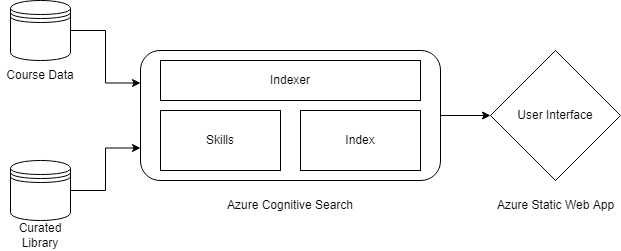

The diagram above was exported from draw.io. Its source (the exported page's mxGraphModel, read from the mxfile embedded in the PNG):
<mxGraphModel dx="1422" dy="762" grid="1" gridSize="10" guides="1" tooltips="1" connect="1" arrows="1" fold="1" page="1" pageScale="1" pageWidth="850" pageHeight="1100" math="0" shadow="0">
  <root>
    <mxCell id="0" />
    <mxCell id="1" parent="0" />
    <mxCell id="g4wEo5SQ9nGvh7h8Ty1Y-10" style="edgeStyle=orthogonalEdgeStyle;rounded=0;orthogonalLoop=1;jettySize=auto;html=1;entryX=0;entryY=0.25;entryDx=0;entryDy=0;" edge="1" parent="1" source="g4wEo5SQ9nGvh7h8Ty1Y-1" target="g4wEo5SQ9nGvh7h8Ty1Y-5">
      <mxGeometry relative="1" as="geometry" />
    </mxCell>
    <mxCell id="g4wEo5SQ9nGvh7h8Ty1Y-1" value="" style="shape=datastore;whiteSpace=wrap;html=1;" vertex="1" parent="1">
      <mxGeometry x="180" y="190" width="60" height="60" as="geometry" />
    </mxCell>
    <mxCell id="g4wEo5SQ9nGvh7h8Ty1Y-9" style="edgeStyle=orthogonalEdgeStyle;rounded=0;orthogonalLoop=1;jettySize=auto;html=1;entryX=0;entryY=0.75;entryDx=0;entryDy=0;" edge="1" parent="1" source="g4wEo5SQ9nGvh7h8Ty1Y-2" target="g4wEo5SQ9nGvh7h8Ty1Y-5">
      <mxGeometry relative="1" as="geometry" />
    </mxCell>
    <mxCell id="g4wEo5SQ9nGvh7h8Ty1Y-2" value="" style="shape=datastore;whiteSpace=wrap;html=1;" vertex="1" parent="1">
      <mxGeometry x="180" y="350" width="60" height="60" as="geometry" />
    </mxCell>
    <mxCell id="g4wEo5SQ9nGvh7h8Ty1Y-3" value="Course Data" style="text;html=1;strokeColor=none;fillColor=none;align=center;verticalAlign=middle;whiteSpace=wrap;rounded=0;" vertex="1" parent="1">
      <mxGeometry x="170" y="250" width="80" height="30" as="geometry" />
    </mxCell>
    <mxCell id="g4wEo5SQ9nGvh7h8Ty1Y-4" value="Curated Library" style="text;html=1;strokeColor=none;fillColor=none;align=center;verticalAlign=middle;whiteSpace=wrap;rounded=0;" vertex="1" parent="1">
      <mxGeometry x="170" y="410" width="80" height="30" as="geometry" />
    </mxCell>
    <mxCell id="g4wEo5SQ9nGvh7h8Ty1Y-11" style="edgeStyle=orthogonalEdgeStyle;rounded=0;orthogonalLoop=1;jettySize=auto;html=1;" edge="1" parent="1" source="g4wEo5SQ9nGvh7h8Ty1Y-5">
      <mxGeometry relative="1" as="geometry">
        <mxPoint x="660" y="305" as="targetPoint" />
      </mxGeometry>
    </mxCell>
    <mxCell id="g4wEo5SQ9nGvh7h8Ty1Y-5" value="" style="rounded=1;whiteSpace=wrap;html=1;" vertex="1" parent="1">
      <mxGeometry x="310" y="240" width="300" height="130" as="geometry" />
    </mxCell>
    <mxCell id="g4wEo5SQ9nGvh7h8Ty1Y-6" value="Indexer" style="rounded=0;whiteSpace=wrap;html=1;" vertex="1" parent="1">
      <mxGeometry x="330" y="250" width="260" height="40" as="geometry" />
    </mxCell>
    <mxCell id="g4wEo5SQ9nGvh7h8Ty1Y-7" value="Skills" style="rounded=0;whiteSpace=wrap;html=1;" vertex="1" parent="1">
      <mxGeometry x="330" y="300" width="120" height="60" as="geometry" />
    </mxCell>
    <mxCell id="g4wEo5SQ9nGvh7h8Ty1Y-8" value="Index" style="rounded=0;whiteSpace=wrap;html=1;" vertex="1" parent="1">
      <mxGeometry x="470" y="300" width="120" height="60" as="geometry" />
    </mxCell>
    <mxCell id="g4wEo5SQ9nGvh7h8Ty1Y-15" value="User Interface" style="rhombus;whiteSpace=wrap;html=1;" vertex="1" parent="1">
      <mxGeometry x="660" y="240" width="130" height="130" as="geometry" />
    </mxCell>
    <mxCell id="g4wEo5SQ9nGvh7h8Ty1Y-18" value="Azure Cognitive Search" style="text;html=1;strokeColor=none;fillColor=none;align=center;verticalAlign=middle;whiteSpace=wrap;rounded=0;" vertex="1" parent="1">
      <mxGeometry x="335" y="380" width="250" height="30" as="geometry" />
    </mxCell>
    <mxCell id="g4wEo5SQ9nGvh7h8Ty1Y-19" value="Azure Static Web App" style="text;html=1;strokeColor=none;fillColor=none;align=center;verticalAlign=middle;whiteSpace=wrap;rounded=0;" vertex="1" parent="1">
      <mxGeometry x="662.5" y="380" width="125" height="30" as="geometry" />
    </mxCell>
  </root>
</mxGraphModel>